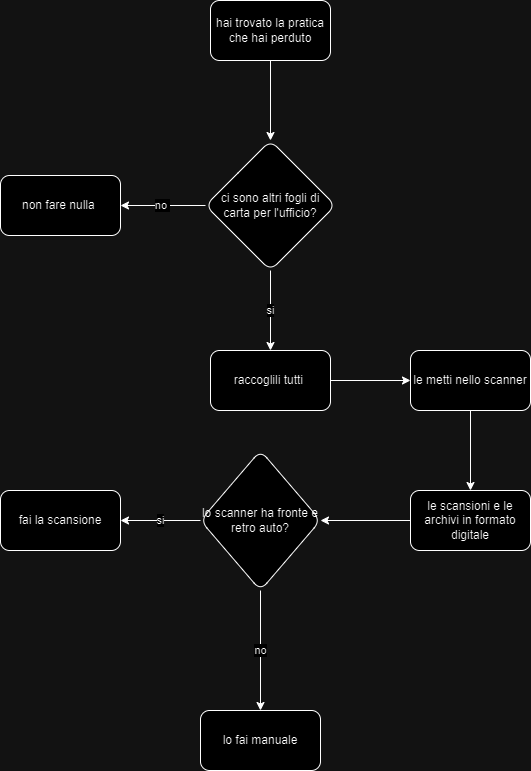

The diagram above was exported from draw.io. Its source (the exported page's mxGraphModel, read from the mxfile embedded in the PNG):
<mxGraphModel dx="880" dy="488" grid="1" gridSize="10" guides="1" tooltips="1" connect="1" arrows="1" fold="1" page="1" pageScale="1" pageWidth="827" pageHeight="1169" math="0" shadow="0">
  <root>
    <mxCell id="0" />
    <mxCell id="1" parent="0" />
    <mxCell id="neE4DpR5S1HCHFMw5ufB-5" value="" style="edgeStyle=orthogonalEdgeStyle;rounded=0;orthogonalLoop=1;jettySize=auto;html=1;" edge="1" parent="1" source="neE4DpR5S1HCHFMw5ufB-1" target="neE4DpR5S1HCHFMw5ufB-4">
      <mxGeometry relative="1" as="geometry" />
    </mxCell>
    <mxCell id="neE4DpR5S1HCHFMw5ufB-1" value="hai trovato la pratica che hai perduto" style="rounded=1;whiteSpace=wrap;html=1;" vertex="1" parent="1">
      <mxGeometry x="330" y="100" width="120" height="60" as="geometry" />
    </mxCell>
    <mxCell id="neE4DpR5S1HCHFMw5ufB-7" value="no&amp;nbsp;" style="edgeStyle=orthogonalEdgeStyle;rounded=0;orthogonalLoop=1;jettySize=auto;html=1;" edge="1" parent="1" source="neE4DpR5S1HCHFMw5ufB-4" target="neE4DpR5S1HCHFMw5ufB-6">
      <mxGeometry relative="1" as="geometry" />
    </mxCell>
    <mxCell id="neE4DpR5S1HCHFMw5ufB-9" value="si" style="edgeStyle=orthogonalEdgeStyle;rounded=0;orthogonalLoop=1;jettySize=auto;html=1;" edge="1" parent="1" source="neE4DpR5S1HCHFMw5ufB-4" target="neE4DpR5S1HCHFMw5ufB-8">
      <mxGeometry relative="1" as="geometry" />
    </mxCell>
    <mxCell id="neE4DpR5S1HCHFMw5ufB-4" value="ci sono altri fogli di carta per l'ufficio?" style="rhombus;whiteSpace=wrap;html=1;rounded=1;" vertex="1" parent="1">
      <mxGeometry x="325" y="240" width="130" height="130" as="geometry" />
    </mxCell>
    <mxCell id="neE4DpR5S1HCHFMw5ufB-6" value="non fare nulla&amp;nbsp;" style="whiteSpace=wrap;html=1;rounded=1;" vertex="1" parent="1">
      <mxGeometry x="120" y="275" width="120" height="60" as="geometry" />
    </mxCell>
    <mxCell id="neE4DpR5S1HCHFMw5ufB-11" value="" style="edgeStyle=orthogonalEdgeStyle;rounded=0;orthogonalLoop=1;jettySize=auto;html=1;" edge="1" parent="1" source="neE4DpR5S1HCHFMw5ufB-8" target="neE4DpR5S1HCHFMw5ufB-10">
      <mxGeometry relative="1" as="geometry" />
    </mxCell>
    <mxCell id="neE4DpR5S1HCHFMw5ufB-8" value="raccoglili tutti&amp;nbsp;" style="whiteSpace=wrap;html=1;rounded=1;" vertex="1" parent="1">
      <mxGeometry x="330" y="450" width="120" height="60" as="geometry" />
    </mxCell>
    <mxCell id="neE4DpR5S1HCHFMw5ufB-13" value="" style="edgeStyle=orthogonalEdgeStyle;rounded=0;orthogonalLoop=1;jettySize=auto;html=1;" edge="1" parent="1" source="neE4DpR5S1HCHFMw5ufB-10" target="neE4DpR5S1HCHFMw5ufB-12">
      <mxGeometry relative="1" as="geometry" />
    </mxCell>
    <mxCell id="neE4DpR5S1HCHFMw5ufB-10" value="le metti nello scanner" style="whiteSpace=wrap;html=1;rounded=1;" vertex="1" parent="1">
      <mxGeometry x="530" y="450" width="120" height="60" as="geometry" />
    </mxCell>
    <mxCell id="neE4DpR5S1HCHFMw5ufB-15" value="" style="edgeStyle=orthogonalEdgeStyle;rounded=0;orthogonalLoop=1;jettySize=auto;html=1;" edge="1" parent="1" source="neE4DpR5S1HCHFMw5ufB-12" target="neE4DpR5S1HCHFMw5ufB-14">
      <mxGeometry relative="1" as="geometry" />
    </mxCell>
    <mxCell id="neE4DpR5S1HCHFMw5ufB-12" value="le scansioni e le archivi in formato digitale" style="whiteSpace=wrap;html=1;rounded=1;" vertex="1" parent="1">
      <mxGeometry x="530" y="590" width="120" height="60" as="geometry" />
    </mxCell>
    <mxCell id="neE4DpR5S1HCHFMw5ufB-17" value="si" style="edgeStyle=orthogonalEdgeStyle;rounded=0;orthogonalLoop=1;jettySize=auto;html=1;" edge="1" parent="1" source="neE4DpR5S1HCHFMw5ufB-14" target="neE4DpR5S1HCHFMw5ufB-16">
      <mxGeometry relative="1" as="geometry" />
    </mxCell>
    <mxCell id="neE4DpR5S1HCHFMw5ufB-19" value="no" style="edgeStyle=orthogonalEdgeStyle;rounded=0;orthogonalLoop=1;jettySize=auto;html=1;" edge="1" parent="1" source="neE4DpR5S1HCHFMw5ufB-14" target="neE4DpR5S1HCHFMw5ufB-18">
      <mxGeometry relative="1" as="geometry" />
    </mxCell>
    <mxCell id="neE4DpR5S1HCHFMw5ufB-14" value="lo scanner ha fronte e retro auto?" style="rhombus;whiteSpace=wrap;html=1;rounded=1;" vertex="1" parent="1">
      <mxGeometry x="320" y="550" width="120" height="140" as="geometry" />
    </mxCell>
    <mxCell id="neE4DpR5S1HCHFMw5ufB-16" value="fai la scansione" style="whiteSpace=wrap;html=1;rounded=1;" vertex="1" parent="1">
      <mxGeometry x="120" y="590" width="120" height="60" as="geometry" />
    </mxCell>
    <mxCell id="neE4DpR5S1HCHFMw5ufB-18" value="lo fai manuale" style="whiteSpace=wrap;html=1;rounded=1;" vertex="1" parent="1">
      <mxGeometry x="320" y="810" width="120" height="60" as="geometry" />
    </mxCell>
  </root>
</mxGraphModel>